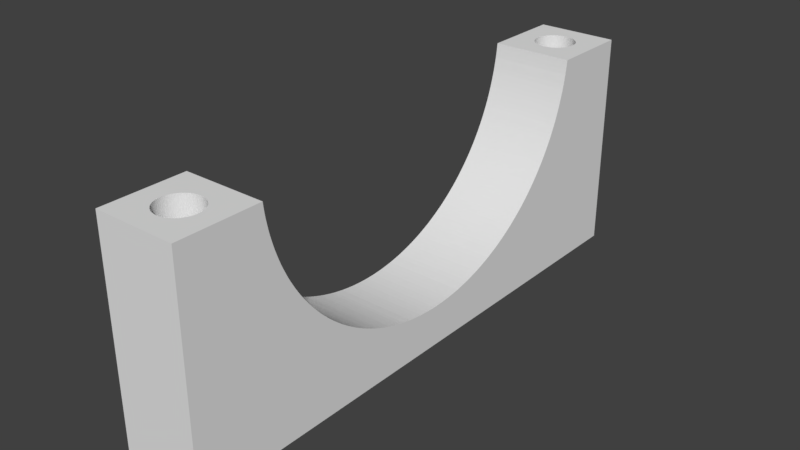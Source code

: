# Source: bracket_01_bracket_only.blend  (saved by Blender 2.78.0; exported with 4.5.12 LTS)
import bpy
from mathutils import Matrix  # noqa: F401  (used for matrix-valued properties, if any)

bpy.ops.wm.read_factory_settings(use_empty=True)
scene = bpy.context.scene
scene.name = 'Scene'

# ---- collections
col_collection_1 = bpy.data.collections.new('Collection 1'); scene.collection.children.link(col_collection_1)

# ---- world
world_world = bpy.data.worlds.new('World'); scene.world = world_world
world_world.color = (0.05088, 0.05088, 0.05088)
world_world.use_sun_shadow = False
world_world.sun_shadow_jitter_overblur = 0.0
world_world.cycles.sampling_method = 'MANUAL'

# ---- meshes
me_cube = bpy.data.meshes.new('Cube')
me_cube.from_pydata([(2.5, -34.75, -5.0), (2.5, -34.75, 5.0), (2.5, 34.75, -5.0), (2.5, 34.75, 5.0), (29.75, -34.75, -5.0), (29.75, -34.75, 5.0), (29.75, 34.75, -5.0), (29.75, 34.75, 5.0), (24.72, -1.214, 5.0), (24.72, -1.214, -5.0), (23.3, -8.338, 5.0), (23.3, -8.338, -5.0), (23.68, -7.185, 5.0), (23.68, -7.185, -5.0), (23.5, -7.764, 5.0), (23.5, -7.764, -5.0), (24.56, -3.03, 5.0), (24.56, -3.03, -5.0), (24.75, 2.252e-05, 5.0), (24.75, 2.252e-05, -5.0), (24.74, -0.6074, 5.0), (24.74, -0.6074, -5.0), (24.27, -4.828, 5.0), (24.27, -4.828, -5.0), (24.39, -4.231, 5.0), (24.39, -4.231, -5.0), (24.15, -5.423, 5.0), (24.15, -5.423, -5.0), (23.85, -6.601, 5.0), (23.85, -6.601, -5.0), (24.01, -6.014, 5.0), (24.01, -6.014, -5.0), (24.63, -2.426, 5.0), (24.63, -2.426, -5.0), (24.74, 0.6074, 5.0), (24.74, 0.6074, -5.0), (24.68, -1.821, 5.0), (24.68, -1.821, -5.0), (24.48, -3.632, 5.0), (24.48, -3.632, -5.0), (24.72, 1.214, 5.0), (24.72, 1.214, -5.0), (21.23, -12.72, 5.0), (21.23, -12.72, -5.0), (22.11, -11.13, 5.0), (22.11, -11.13, -5.0), (18.34, -16.62, 5.0), (18.34, -16.62, -5.0), (18.74, -16.17, 5.0), (18.74, -16.17, -5.0), (19.13, -15.7, 5.0), (19.13, -15.7, -5.0), (21.83, -11.67, 5.0), (21.83, -11.67, -5.0), (22.63, -10.03, 5.0), (22.63, -10.03, -5.0), (22.37, -10.58, 5.0), (22.37, -10.58, -5.0), (22.87, -9.471, 5.0), (22.87, -9.471, -5.0), (19.51, -15.23, 5.0), (19.51, -15.23, -5.0), (20.24, -14.25, 5.0), (20.24, -14.25, -5.0), (21.53, -12.2, 5.0), (21.53, -12.2, -5.0), (19.88, -14.74, 5.0), (19.88, -14.74, -5.0), (20.91, -13.24, 5.0), (20.91, -13.24, -5.0), (20.58, -13.75, 5.0), (20.58, -13.75, -5.0), (23.09, -8.907, 5.0), (23.09, -8.907, -5.0), (16.62, -18.34, 5.0), (16.62, -18.34, -5.0), (10.58, -22.37, 5.0), (10.58, -22.37, -5.0), (17.07, -17.93, 5.0), (17.07, -17.93, -5.0), (11.13, -22.11, 5.0), (11.13, -22.11, -5.0), (12.2, -21.53, 5.0), (12.2, -21.53, -5.0), (17.93, -17.07, 5.0), (17.93, -17.07, -5.0), (16.17, -18.74, 5.0), (16.17, -18.74, -5.0), (15.7, -19.13, 5.0), (15.7, -19.13, -5.0), (12.72, -21.23, 5.0), (12.72, -21.23, -5.0), (13.24, -20.91, 5.0), (13.24, -20.91, -5.0), (11.67, -21.83, 5.0), (11.67, -21.83, -5.0), (17.5, -17.5, 5.0), (17.5, -17.5, -5.0), (14.25, -20.24, 5.0), (14.25, -20.24, -5.0), (14.74, -19.88, 5.0), (14.74, -19.88, -5.0), (15.23, -19.51, 5.0), (15.23, -19.51, -5.0), (13.75, -20.58, 5.0), (13.75, -20.58, -5.0), (5.423, -24.15, 5.0), (5.423, -24.15, -5.0), (6.014, -24.01, 5.0), (6.014, -24.01, -5.0), (6.601, -23.85, 5.0), (6.601, -23.85, -5.0), (8.907, -23.09, 5.0), (8.907, -23.09, -5.0), (9.471, -22.87, 5.0), (9.471, -22.87, -5.0), (8.338, -23.3, 5.0), (8.338, -23.3, -5.0), (10.03, -22.63, 5.0), (10.03, -22.63, -5.0), (4.828, -24.27, 5.0), (4.828, -24.27, -5.0), (2.5, -24.62, -5.0), (2.5, -24.62, 5.0), (4.231, -24.39, 5.0), (4.231, -24.39, -5.0), (7.764, -23.5, 5.0), (7.764, -23.5, -5.0), (7.185, -23.68, 5.0), (7.185, -23.68, -5.0), (3.632, -24.48, 5.0), (3.632, -24.48, -5.0), (3.03, -24.56, 5.0), (3.03, -24.56, -5.0), (24.68, 1.821, 5.0), (24.68, 1.821, -5.0), (24.63, 2.426, 5.0), (24.63, 2.426, -5.0), (24.56, 3.03, 5.0), (24.56, 3.03, -5.0), (24.48, 3.632, 5.0), (24.48, 3.632, -5.0), (24.39, 4.231, 5.0), (24.39, 4.231, -5.0), (24.27, 4.828, 5.0), (24.27, 4.828, -5.0), (24.15, 5.423, 5.0), (24.15, 5.423, -5.0), (24.01, 6.014, 5.0), (24.01, 6.014, -5.0), (23.85, 6.601, 5.0), (23.85, 6.601, -5.0), (23.68, 7.185, 5.0), (23.68, 7.185, -5.0), (23.5, 7.764, 5.0), (23.5, 7.764, -5.0), (22.63, 10.03, 5.0), (22.63, 10.03, -5.0), (23.09, 8.907, 5.0), (23.09, 8.907, -5.0), (22.87, 9.471, 5.0), (22.87, 9.471, -5.0), (23.3, 8.338, 5.0), (23.3, 8.338, -5.0), (22.37, 10.58, 5.0), (22.37, 10.58, -5.0), (22.11, 11.13, 5.0), (22.11, 11.13, -5.0), (21.83, 11.67, 5.0), (21.83, 11.67, -5.0), (21.53, 12.2, 5.0), (21.53, 12.2, -5.0), (21.23, 12.72, 5.0), (21.23, 12.72, -5.0), (20.91, 13.24, 5.0), (20.91, 13.24, -5.0), (20.58, 13.75, 5.0), (20.58, 13.75, -5.0), (20.24, 14.25, 5.0), (20.24, 14.25, -5.0), (19.88, 14.74, 5.0), (19.88, 14.74, -5.0), (19.51, 15.23, 5.0), (19.51, 15.23, -5.0), (19.13, 15.7, 5.0), (19.13, 15.7, -5.0), (18.34, 16.62, 5.0), (18.34, 16.62, -5.0), (18.74, 16.17, 5.0), (18.74, 16.17, -5.0), (17.5, 17.5, 5.0), (17.5, 17.5, -5.0), (17.93, 17.07, 5.0), (17.93, 17.07, -5.0), (17.07, 17.93, 5.0), (17.07, 17.93, -5.0), (16.62, 18.34, 5.0), (16.62, 18.34, -5.0), (16.17, 18.74, 5.0), (16.17, 18.74, -5.0), (15.7, 19.13, 5.0), (15.7, 19.13, -5.0), (15.23, 19.51, 5.0), (15.23, 19.51, -5.0), (14.74, 19.88, 5.0), (14.74, 19.88, -5.0), (14.25, 20.24, 5.0), (14.25, 20.24, -5.0), (13.75, 20.58, 5.0), (13.75, 20.58, -5.0), (12.72, 21.23, 5.0), (12.72, 21.23, -5.0), (13.24, 20.91, 5.0), (13.24, 20.91, -5.0), (10.58, 22.37, 5.0), (10.58, 22.37, -5.0), (11.13, 22.11, 5.0), (11.13, 22.11, -5.0), (9.471, 22.87, 5.0), (9.471, 22.87, -5.0), (12.2, 21.53, 5.0), (12.2, 21.53, -5.0), (10.03, 22.63, 5.0), (10.03, 22.63, -5.0), (11.67, 21.83, 5.0), (11.67, 21.83, -5.0), (8.907, 23.09, 5.0), (8.907, 23.09, -5.0), (8.338, 23.3, 5.0), (8.338, 23.3, -5.0), (4.231, 24.39, 5.0), (4.231, 24.39, -5.0), (4.828, 24.27, 5.0), (4.828, 24.27, -5.0), (7.185, 23.68, 5.0), (7.185, 23.68, -5.0), (7.764, 23.5, 5.0), (7.764, 23.5, -5.0), (5.423, 24.15, 5.0), (5.423, 24.15, -5.0), (6.014, 24.01, 5.0), (6.014, 24.01, -5.0), (6.601, 23.85, 5.0), (6.601, 23.85, -5.0), (3.632, 24.48, 5.0), (3.632, 24.48, -5.0), (3.03, 24.56, 5.0), (3.03, 24.56, -5.0), (2.5, 24.62, -5.0), (2.5, 24.62, 5.0), (29.75, -27.25, -0.1226), (2.5, -27.25, -0.1226), (29.75, -27.25, 1.3e-06), (2.5, -27.25, 1.093e-07), (29.75, -27.25, -0.06133), (2.5, -27.25, -0.06133), (29.75, -31.34, -1.933), (2.5, -31.34, -1.933), (29.75, -30.0, -2.488), (2.5, -30.0, -2.488), (29.75, -29.93, -2.493), (2.5, -29.93, -2.493), (29.75, -31.29, -1.971), (2.5, -31.29, -1.971), (29.75, -29.87, -2.497), (2.5, -29.87, -2.497), (29.75, -30.12, -2.473), (2.5, -30.12, -2.473), (29.75, -30.06, -2.481), (2.5, -30.06, -2.481), (29.75, -30.65, -2.332), (2.5, -30.65, -2.332), (29.75, -30.71, -2.31), (2.5, -30.71, -2.31), (29.75, -30.18, -2.463), (2.5, -30.18, -2.463), (29.75, -30.93, -2.205), (2.5, -30.93, -2.205), (29.75, -31.19, -2.044), (2.5, -31.19, -2.044), (29.75, -31.47, -1.811), (2.5, -31.47, -1.811), (29.75, -31.52, -1.768), (2.5, -31.52, -1.768), (29.75, -31.24, -2.008), (2.5, -31.24, -2.008), (29.75, -30.98, -2.175), (2.5, -30.98, -2.175), (29.75, -30.42, -2.409), (2.5, -30.42, -2.409), (29.75, -30.36, -2.425), (2.5, -30.36, -2.425), (29.75, -30.59, -2.354), (2.5, -30.59, -2.354), (29.75, -30.53, -2.374), (2.5, -30.53, -2.374), (29.75, -30.48, -2.392), (2.5, -30.48, -2.392), (29.75, -31.43, -1.852), (2.5, -31.43, -1.852), (29.75, -30.76, -2.286), (2.5, -30.76, -2.286), (29.75, -31.38, -1.893), (2.5, -31.38, -1.893), (29.75, -30.3, -2.439), (2.5, -30.3, -2.439), (29.75, -30.24, -2.452), (2.5, -30.24, -2.452), (29.75, -31.14, -2.079), (2.5, -31.14, -2.079), (29.75, -31.09, -2.112), (2.5, -31.09, -2.112), (29.75, -31.04, -2.144), (2.5, -31.04, -2.144), (29.75, -30.87, -2.233), (2.5, -30.87, -2.233), (29.75, -30.82, -2.26), (2.5, -30.82, -2.26), (29.75, -32.06, -0.9567), (2.5, -32.06, -0.9567), (29.75, -32.1, -0.8422), (2.5, -32.1, -0.8422), (29.75, -32.08, -0.8997), (2.5, -32.08, -0.8997), (29.75, -31.86, -1.337), (2.5, -31.86, -1.338), (29.75, -31.56, -1.724), (2.5, -31.56, -1.724), (29.75, -32.25, 0.06135), (2.5, -32.25, 0.06135), (29.75, -32.23, -0.306), (2.5, -32.23, -0.306), (29.75, -32.25, -2.494e-06), (2.5, -32.25, -3.686e-06), (29.75, -32.24, -0.245), (2.5, -32.24, -0.245), (29.75, -31.64, -1.633), (2.5, -31.64, -1.633), (29.75, -31.68, -1.586), (2.5, -31.68, -1.586), (29.75, -31.89, -1.285), (2.5, -31.89, -1.285), (29.75, -31.72, -1.538), (2.5, -31.72, -1.538), (29.75, -31.6, -1.679), (2.5, -31.6, -1.679), (29.75, -32.12, -0.7842), (2.5, -32.12, -0.7842), (29.75, -32.18, -0.6075), (2.5, -32.18, -0.6075), (29.75, -32.14, -0.7257), (2.5, -32.14, -0.7257), (29.75, -32.16, -0.6668), (2.5, -32.16, -0.6668), (29.75, -32.01, -1.069), (2.5, -32.01, -1.069), (29.75, -31.93, -1.232), (2.5, -31.93, -1.232), (29.75, -32.04, -1.013), (2.5, -32.04, -1.013), (29.75, -31.98, -1.124), (2.5, -31.98, -1.124), (29.75, -32.25, -0.1227), (2.5, -32.25, -0.1227), (29.75, -32.24, -0.1839), (2.5, -32.24, -0.1839), (29.75, -32.25, -0.06136), (2.5, -32.25, -0.06136), (29.75, -31.79, -1.44), (2.5, -31.79, -1.44), (29.75, -31.83, -1.389), (2.5, -31.83, -1.389), (29.75, -31.76, -1.489), (2.5, -31.76, -1.489), (29.75, -32.21, -0.4274), (2.5, -32.21, -0.4274), (29.75, -32.19, -0.5478), (2.5, -32.19, -0.5478), (29.75, -32.22, -0.3668), (2.5, -32.22, -0.3668), (29.75, -32.2, -0.4877), (2.5, -32.2, -0.4877), (29.75, -32.16, 0.6668), (2.5, -32.16, 0.6668), (29.75, -29.69, 2.499), (2.5, -29.69, 2.499), (29.75, -32.18, 0.6074), (2.5, -32.18, 0.6074), (29.75, -32.25, 0.1227), (2.5, -32.25, 0.1227), (29.75, -28.07, 1.852), (2.5, -28.07, 1.852), (29.75, -28.03, 1.811), (2.5, -28.03, 1.811), (29.75, -28.52, 2.175), (2.5, -28.52, 2.175), (29.75, -28.46, 2.144), (2.5, -28.46, 2.144), (29.75, -28.21, 1.971), (2.5, -28.21, 1.971), (29.75, -28.26, 2.008), (2.5, -28.26, 2.008), (29.75, -28.41, 2.112), (2.5, -28.41, 2.112), (29.75, -32.24, 0.245), (2.5, -32.24, 0.245), (29.75, -32.23, 0.306), (2.5, -32.23, 0.306), (29.75, -32.1, 0.8422), (2.5, -32.1, 0.8422), (29.75, -32.08, 0.8997), (2.5, -32.08, 0.8997), (29.75, -32.22, 0.3668), (2.5, -32.22, 0.3668), (29.75, -32.24, 0.1839), (2.5, -32.24, 0.1839), (29.75, -29.63, 2.497), (2.5, -29.63, 2.497), (29.75, -29.44, 2.481), (2.5, -29.44, 2.481), (29.75, -29.5, 2.488), (2.5, -29.5, 2.488), (29.75, -29.57, 2.493), (2.5, -29.57, 2.493), (29.75, -32.12, 0.7842), (2.5, -32.12, 0.7842), (29.75, -32.06, 0.9567), (2.5, -32.06, 0.9567), (29.75, -32.14, 0.7257), (2.5, -32.14, 0.7257), (29.75, -28.36, 2.079), (2.5, -28.36, 2.079), (29.75, -28.31, 2.044), (2.5, -28.31, 2.044), (29.75, -27.98, 1.768), (2.5, -27.98, 1.768), (29.75, -32.2, 0.4877), (2.5, -32.2, 0.4877), (29.75, -32.19, 0.5478), (2.5, -32.19, 0.5478), (29.75, -32.21, 0.4274), (2.5, -32.21, 0.4274), (29.75, -29.26, 2.452), (2.5, -29.26, 2.452), (29.75, -29.32, 2.463), (2.5, -29.32, 2.463), (29.75, -29.38, 2.473), (2.5, -29.38, 2.473), (29.75, -29.2, 2.439), (2.5, -29.2, 2.439), (29.75, -27.57, -1.232), (2.5, -27.57, -1.232), (29.75, -27.61, -1.285), (2.5, -27.61, -1.285), (29.75, -27.34, -0.6668), (2.5, -27.34, -0.6668), (29.75, -27.36, -0.7257), (2.5, -27.36, -0.7257), (29.75, -27.55, -1.178), (2.5, -27.55, -1.178), (29.75, -27.38, -0.7842), (2.5, -27.38, -0.7842), (29.75, -27.26, -0.245), (2.5, -27.26, -0.245), (29.75, -27.34, 0.6668), (2.5, -27.34, 0.6668), (29.75, -27.32, 0.6075), (2.5, -27.32, 0.6075), (29.75, -27.27, 0.306), (2.5, -27.27, 0.306), (29.75, -27.28, 0.3668), (2.5, -27.28, 0.3668), (29.75, -27.31, 0.5478), (2.5, -27.31, 0.5478), (29.75, -27.42, -0.8997), (2.5, -27.42, -0.8997), (29.75, -27.71, -1.44), (2.5, -27.71, -1.44), (29.75, -27.4, -0.8422), (2.5, -27.4, -0.8422), (29.75, -27.44, -0.9567), (2.5, -27.44, -0.9567), (29.75, -27.32, -0.6074), (2.5, -27.32, -0.6074), (29.75, -27.29, -0.4274), (2.5, -27.29, -0.4274), (29.75, -27.3, -0.4877), (2.5, -27.3, -0.4877), (29.75, -27.31, -0.5477), (2.5, -27.31, -0.5477), (29.75, -27.64, -1.337), (2.5, -27.64, -1.337), (29.75, -27.67, -1.389), (2.5, -27.67, -1.389), (29.75, -27.74, -1.489), (2.5, -27.74, -1.489), (29.75, -27.78, -1.538), (2.5, -27.78, -1.538), (29.75, -27.3, 0.4877), (2.5, -27.3, 0.4877), (29.75, -27.29, 0.4274), (2.5, -27.29, 0.4274), (29.75, -27.26, -0.1839), (2.5, -27.26, -0.1839), (29.75, -27.52, -1.124), (2.5, -27.52, -1.124), (29.75, -27.49, -1.069), (2.5, -27.49, -1.069), (29.75, -27.46, -1.013), (2.5, -27.46, -1.013), (29.75, -27.36, 0.7257), (2.5, -27.36, 0.7257), (29.75, -27.38, 0.7842), (2.5, -27.38, 0.7842), (29.75, -27.42, 0.8997), (2.5, -27.42, 0.8997), (29.75, -27.4, 0.8422), (2.5, -27.4, 0.8422), (29.75, -30.76, 2.286), (2.5, -30.76, 2.286), (29.75, -30.82, 2.26), (2.5, -30.82, 2.26), (29.75, -30.65, 2.332), (2.5, -30.65, 2.332), (29.75, -31.47, 1.811), (2.5, -31.47, 1.811), (29.75, -31.43, 1.852), (2.5, -31.43, 1.852), (29.75, -30.71, 2.31), (2.5, -30.71, 2.31), (29.75, -29.81, 2.499), (2.5, -29.81, 2.499), (29.75, -29.75, 2.5), (2.5, -29.75, 2.5), (29.75, -30.18, 2.463), (2.5, -30.18, 2.463), (29.75, -30.12, 2.473), (2.5, -30.12, 2.473), (29.75, -29.87, 2.497), (2.5, -29.87, 2.497), (29.75, -30.06, 2.481), (2.5, -30.06, 2.481), (29.75, -31.34, 1.933), (2.5, -31.34, 1.933), (29.75, -31.29, 1.971), (2.5, -31.29, 1.971), (29.75, -31.04, 2.144), (2.5, -31.04, 2.144), (29.75, -30.98, 2.175), (2.5, -30.98, 2.175), (29.75, -31.24, 2.008), (2.5, -31.24, 2.008), (29.75, -31.38, 1.893), (2.5, -31.38, 1.893), (29.75, -30.59, 2.354), (2.5, -30.59, 2.354), (29.75, -30.42, 2.409), (2.5, -30.42, 2.409), (29.75, -30.48, 2.392), (2.5, -30.48, 2.392), (29.75, -30.53, 2.374), (2.5, -30.53, 2.374), (29.75, -30.87, 2.233), (2.5, -30.87, 2.233), (29.75, -31.09, 2.112), (2.5, -31.09, 2.112), (29.75, -30.93, 2.205), (2.5, -30.93, 2.205), (29.75, -30.0, 2.488), (2.5, -30.0, 2.488), (29.75, -29.93, 2.493), (2.5, -29.93, 2.493), (29.75, -31.14, 2.079), (2.5, -31.14, 2.079), (29.75, -31.19, 2.044), (2.5, -31.19, 2.044), (29.75, -30.24, 2.452), (2.5, -30.24, 2.452), (29.75, -30.3, 2.439), (2.5, -30.3, 2.439), (29.75, -30.36, 2.425), (2.5, -30.36, 2.425), (29.75, -29.57, -2.493), (2.5, -29.57, -2.493), (29.75, -29.63, -2.497), (2.5, -29.63, -2.497), (29.75, -28.97, -2.374), (2.5, -28.97, -2.374), (29.75, -29.02, -2.392), (2.5, -29.02, -2.392), (29.75, -29.5, -2.488), (2.5, -29.5, -2.488), (29.75, -29.08, -2.409), (2.5, -29.08, -2.409), (29.75, -27.28, -0.3668), (2.5, -27.28, -0.3668), (29.75, -27.94, -1.724), (2.5, -27.94, -1.724), (29.75, -27.9, -1.679), (2.5, -27.9, -1.679), (29.75, -27.26, 0.1839), (2.5, -27.26, 0.1839), (29.75, -27.26, 0.245), (2.5, -27.26, 0.245), (29.75, -27.86, -1.633), (2.5, -27.86, -1.633), (29.75, -29.2, -2.439), (2.5, -29.2, -2.439), (29.75, -29.81, -2.499), (2.5, -29.81, -2.499), (29.75, -29.14, -2.425), (2.5, -29.14, -2.425), (29.75, -29.26, -2.452), (2.5, -29.26, -2.452), (29.75, -28.91, -2.354), (2.5, -28.91, -2.354), (29.75, -28.74, -2.286), (2.5, -28.74, -2.286), (29.75, -28.79, -2.31), (2.5, -28.79, -2.31), (29.75, -28.85, -2.332), (2.5, -28.85, -2.332), (29.75, -29.69, -2.499), (2.5, -29.69, -2.499), (29.75, -29.75, -2.5), (2.5, -29.75, -2.5), (29.75, -31.95, -1.178), (2.5, -31.95, -1.178), (29.75, -27.82, -1.586), (2.5, -27.82, -1.586), (29.75, -27.27, -0.306), (2.5, -27.27, -0.306), (29.75, -29.44, -2.481), (2.5, -29.44, -2.481), (29.75, -29.38, -2.473), (2.5, -29.38, -2.473), (29.75, -29.32, -2.463), (2.5, -29.32, -2.463), (29.75, -28.57, -2.205), (2.5, -28.57, -2.205), (29.75, -28.63, -2.233), (2.5, -28.63, -2.233), (29.75, -28.68, -2.26), (2.5, -28.68, -2.26), (29.75, -28.52, -2.175), (2.5, -28.52, -2.175), (29.75, -29.08, 2.409), (2.5, -29.08, 2.409), (29.75, -29.02, 2.392), (2.5, -29.02, 2.392), (29.75, -27.94, 1.724), (2.5, -27.94, 1.724), (29.75, -29.14, 2.425), (2.5, -29.14, 2.425), (29.75, -28.12, 1.893), (2.5, -28.12, 1.893), (29.75, -31.56, 1.724), (2.5, -31.56, 1.724), (29.75, -31.79, 1.44), (2.5, -31.79, 1.44), (29.75, -31.6, 1.679), (2.5, -31.6, 1.679), (29.75, -31.76, 1.489), (2.5, -31.76, 1.489), (29.75, -28.85, 2.332), (2.5, -28.85, 2.332), (29.75, -28.97, 2.374), (2.5, -28.97, 2.374), (29.75, -28.16, 1.933), (2.5, -28.16, 1.933), (29.75, -28.57, 2.205), (2.5, -28.57, 2.205), (29.75, -32.04, 1.013), (2.5, -32.04, 1.013), (29.75, -31.95, 1.178), (2.5, -31.95, 1.178), (29.75, -32.01, 1.069), (2.5, -32.01, 1.069), (29.75, -31.98, 1.124), (2.5, -31.98, 1.124), (29.75, -28.74, 2.286), (2.5, -28.74, 2.286), (29.75, -28.79, 2.31), (2.5, -28.79, 2.31), (29.75, -28.91, 2.354), (2.5, -28.91, 2.354), (29.75, -31.68, 1.586), (2.5, -31.68, 1.586), (29.75, -31.52, 1.768), (2.5, -31.52, 1.768), (29.75, -31.72, 1.538), (2.5, -31.72, 1.538), (29.75, -31.64, 1.633), (2.5, -31.64, 1.633), (29.75, -28.68, 2.26), (2.5, -28.68, 2.26), (29.75, -28.63, 2.233), (2.5, -28.63, 2.233), (29.75, -31.86, 1.337), (2.5, -31.86, 1.337), (29.75, -31.93, 1.232), (2.5, -31.93, 1.232), (29.75, -31.83, 1.389), (2.5, -31.83, 1.389), (29.75, -31.89, 1.285), (2.5, -31.89, 1.285), (29.75, -28.41, -2.112), (2.5, -28.41, -2.112), (29.75, -28.36, -2.079), (2.5, -28.36, -2.079), (29.75, -28.46, -2.144), (2.5, -28.46, -2.144), (29.75, -27.25, 0.06135), (2.5, -27.25, 0.06135), (29.75, -27.86, 1.633), (2.5, -27.86, 1.633), (29.75, -27.9, 1.679), (2.5, -27.9, 1.679), (29.75, -27.64, 1.337), (2.5, -27.64, 1.337), (29.75, -27.67, 1.389), (2.5, -27.67, 1.389), (29.75, -27.82, 1.586), (2.5, -27.82, 1.586), (29.75, -27.71, 1.44), (2.5, -27.71, 1.44), (29.75, -28.21, -1.971), (2.5, -28.21, -1.971), (29.75, -28.31, -2.044), (2.5, -28.31, -2.044), (29.75, -27.25, 0.1227), (2.5, -27.25, 0.1227), (29.75, -27.98, -1.768), (2.5, -27.98, -1.768), (29.75, -27.44, 0.9567), (2.5, -27.44, 0.9567), (29.75, -27.52, 1.124), (2.5, -27.52, 1.124), (29.75, -27.49, 1.069), (2.5, -27.49, 1.069), (29.75, -27.46, 1.013), (2.5, -27.46, 1.013), (29.75, -28.12, -1.893), (2.5, -28.12, -1.893), (29.75, -28.16, -1.933), (2.5, -28.16, -1.933), (29.75, -28.26, -2.008), (2.5, -28.26, -2.008), (29.75, -27.74, 1.489), (2.5, -27.74, 1.489), (29.75, -27.78, 1.538), (2.5, -27.78, 1.538), (29.75, -28.07, -1.852), (2.5, -28.07, -1.852), (29.75, -28.03, -1.811), (2.5, -28.03, -1.811), (29.75, -27.61, 1.285), (2.5, -27.61, 1.285), (29.75, -27.57, 1.232), (2.5, -27.57, 1.232), (29.75, -27.55, 1.178), (2.5, -27.55, 1.178), (2.5, 32.25, -0.1226), (29.75, 32.25, -0.1226), (2.5, 32.25, 1.093e-07), (29.75, 32.25, 1.3e-06), (2.5, 32.25, -0.06133), (29.75, 32.25, -0.06133), (2.5, 28.16, -1.933), (29.75, 28.16, -1.933), (2.5, 29.5, -2.488), (29.75, 29.5, -2.488), (2.5, 29.57, -2.493), (29.75, 29.57, -2.493), (2.5, 28.21, -1.971), (29.75, 28.21, -1.971), (2.5, 29.63, -2.497), (29.75, 29.63, -2.497), (2.5, 29.38, -2.473), (29.75, 29.38, -2.473), (2.5, 29.44, -2.481), (29.75, 29.44, -2.481), (2.5, 28.85, -2.332), (29.75, 28.85, -2.332), (2.5, 28.79, -2.31), (29.75, 28.79, -2.31), (2.5, 29.32, -2.463), (29.75, 29.32, -2.463), (2.5, 28.57, -2.205), (29.75, 28.57, -2.205), (2.5, 28.31, -2.044), (29.75, 28.31, -2.044), (2.5, 28.03, -1.811), (29.75, 28.03, -1.811), (2.5, 27.98, -1.768), (29.75, 27.98, -1.768), (2.5, 28.26, -2.008), (29.75, 28.26, -2.008), (2.5, 28.52, -2.175), (29.75, 28.52, -2.175), (2.5, 29.08, -2.409), (29.75, 29.08, -2.409), (2.5, 29.14, -2.425), (29.75, 29.14, -2.425), (2.5, 28.91, -2.354), (29.75, 28.91, -2.354), (2.5, 28.97, -2.374), (29.75, 28.97, -2.374), (2.5, 29.02, -2.392), (29.75, 29.02, -2.392), (2.5, 28.07, -1.852), (29.75, 28.07, -1.852), (2.5, 28.74, -2.286), (29.75, 28.74, -2.286), (2.5, 28.12, -1.893), (29.75, 28.12, -1.893), (2.5, 29.2, -2.439), (29.75, 29.2, -2.439), (2.5, 29.26, -2.452), (29.75, 29.26, -2.452), (2.5, 28.36, -2.079), (29.75, 28.36, -2.079), (2.5, 28.41, -2.112), (29.75, 28.41, -2.112), (2.5, 28.46, -2.144), (29.75, 28.46, -2.144), (2.5, 28.63, -2.233), (29.75, 28.63, -2.233), (2.5, 28.68, -2.26), (29.75, 28.68, -2.26), (2.5, 27.44, -0.9567), (29.75, 27.44, -0.9567), (2.5, 27.4, -0.8422), (29.75, 27.4, -0.8422), (2.5, 27.42, -0.8997), (29.75, 27.42, -0.8997), (2.5, 27.64, -1.338), (29.75, 27.64, -1.337), (2.5, 27.94, -1.724), (29.75, 27.94, -1.724), (2.5, 27.25, 0.06135), (29.75, 27.25, 0.06135), (2.5, 27.27, -0.306), (29.75, 27.27, -0.306), (2.5, 27.25, -3.686e-06), (29.75, 27.25, -2.494e-06), (2.5, 27.26, -0.245), (29.75, 27.26, -0.245), (2.5, 27.86, -1.633), (29.75, 27.86, -1.633), (2.5, 27.82, -1.586), (29.75, 27.82, -1.586), (2.5, 27.61, -1.285), (29.75, 27.61, -1.285), (2.5, 27.78, -1.538), (29.75, 27.78, -1.538), (2.5, 27.9, -1.679), (29.75, 27.9, -1.679), (2.5, 27.38, -0.7842), (29.75, 27.38, -0.7842), (2.5, 27.32, -0.6075), (29.75, 27.32, -0.6075), (2.5, 27.36, -0.7257), (29.75, 27.36, -0.7257), (2.5, 27.34, -0.6668), (29.75, 27.34, -0.6668), (2.5, 27.49, -1.069), (29.75, 27.49, -1.069), (2.5, 27.57, -1.232), (29.75, 27.57, -1.232), (2.5, 27.46, -1.013), (29.75, 27.46, -1.013), (2.5, 27.52, -1.124), (29.75, 27.52, -1.124), (2.5, 27.25, -0.1227), (29.75, 27.25, -0.1227), (2.5, 27.26, -0.1839), (29.75, 27.26, -0.1839), (2.5, 27.25, -0.06136), (29.75, 27.25, -0.06136), (2.5, 27.71, -1.44), (29.75, 27.71, -1.44), (2.5, 27.67, -1.389), (29.75, 27.67, -1.389), (2.5, 27.74, -1.489), (29.75, 27.74, -1.489), (2.5, 27.29, -0.4274), (29.75, 27.29, -0.4274), (2.5, 27.31, -0.5478), (29.75, 27.31, -0.5478), (2.5, 27.28, -0.3668), (29.75, 27.28, -0.3668), (2.5, 27.3, -0.4877), (29.75, 27.3, -0.4877), (2.5, 27.34, 0.6668), (29.75, 27.34, 0.6668), (2.5, 29.81, 2.499), (29.75, 29.81, 2.499), (2.5, 27.32, 0.6074), (29.75, 27.32, 0.6074), (2.5, 27.25, 0.1227), (29.75, 27.25, 0.1227), (2.5, 31.43, 1.852), (29.75, 31.43, 1.852), (2.5, 31.47, 1.811), (29.75, 31.47, 1.811), (2.5, 30.98, 2.175), (29.75, 30.98, 2.175), (2.5, 31.04, 2.144), (29.75, 31.04, 2.144), (2.5, 31.29, 1.971), (29.75, 31.29, 1.971), (2.5, 31.24, 2.008), (29.75, 31.24, 2.008), (2.5, 31.09, 2.112), (29.75, 31.09, 2.112), (2.5, 27.26, 0.245), (29.75, 27.26, 0.245), (2.5, 27.27, 0.306), (29.75, 27.27, 0.306), (2.5, 27.4, 0.8422), (29.75, 27.4, 0.8422), (2.5, 27.42, 0.8997), (29.75, 27.42, 0.8997), (2.5, 27.28, 0.3668), (29.75, 27.28, 0.3668), (2.5, 27.26, 0.1839), (29.75, 27.26, 0.1839), (2.5, 29.87, 2.497), (29.75, 29.87, 2.497), (2.5, 30.06, 2.481), (29.75, 30.06, 2.481), (2.5, 30.0, 2.488), (29.75, 30.0, 2.488), (2.5, 29.93, 2.493), (29.75, 29.93, 2.493), (2.5, 27.38, 0.7842), (29.75, 27.38, 0.7842), (2.5, 27.44, 0.9567), (29.75, 27.44, 0.9567), (2.5, 27.36, 0.7257), (29.75, 27.36, 0.7257), (2.5, 31.14, 2.079), (29.75, 31.14, 2.079), (2.5, 31.19, 2.044), (29.75, 31.19, 2.044), (2.5, 31.52, 1.768), (29.75, 31.52, 1.768), (2.5, 27.3, 0.4877), (29.75, 27.3, 0.4877), (2.5, 27.31, 0.5478), (29.75, 27.31, 0.5478), (2.5, 27.29, 0.4274), (29.75, 27.29, 0.4274), (2.5, 30.24, 2.452), (29.75, 30.24, 2.452), (2.5, 30.18, 2.463), (29.75, 30.18, 2.463), (2.5, 30.12, 2.473), (29.75, 30.12, 2.473), (2.5, 30.3, 2.439), (29.75, 30.3, 2.439), (2.5, 31.93, -1.232), (29.75, 31.93, -1.232), (2.5, 31.89, -1.285), (29.75, 31.89, -1.285), (2.5, 32.16, -0.6668), (29.75, 32.16, -0.6668), (2.5, 32.14, -0.7257), (29.75, 32.14, -0.7257), (2.5, 31.95, -1.178), (29.75, 31.95, -1.178), (2.5, 32.12, -0.7842), (29.75, 32.12, -0.7842), (2.5, 32.24, -0.245), (29.75, 32.24, -0.245), (2.5, 32.16, 0.6668), (29.75, 32.16, 0.6668), (2.5, 32.18, 0.6075), (29.75, 32.18, 0.6075), (2.5, 32.23, 0.306), (29.75, 32.23, 0.306), (2.5, 32.22, 0.3668), (29.75, 32.22, 0.3668), (2.5, 32.19, 0.5478), (29.75, 32.19, 0.5478), (2.5, 32.08, -0.8997), (29.75, 32.08, -0.8997), (2.5, 31.79, -1.44), (29.75, 31.79, -1.44), (2.5, 32.1, -0.8422), (29.75, 32.1, -0.8422), (2.5, 32.06, -0.9567), (29.75, 32.06, -0.9567), (2.5, 32.18, -0.6074), (29.75, 32.18, -0.6074), (2.5, 32.21, -0.4274), (29.75, 32.21, -0.4274), (2.5, 32.2, -0.4877), (29.75, 32.2, -0.4877), (2.5, 32.19, -0.5477), (29.75, 32.19, -0.5477), (2.5, 31.86, -1.337), (29.75, 31.86, -1.337), (2.5, 31.83, -1.389), (29.75, 31.83, -1.389), (2.5, 31.76, -1.489), (29.75, 31.76, -1.489), (2.5, 31.72, -1.538), (29.75, 31.72, -1.538), (2.5, 32.2, 0.4877), (29.75, 32.2, 0.4877), (2.5, 32.21, 0.4274), (29.75, 32.21, 0.4274), (2.5, 32.24, -0.1839), (29.75, 32.24, -0.1839), (2.5, 31.98, -1.124), (29.75, 31.98, -1.124), (2.5, 32.01, -1.069), (29.75, 32.01, -1.069), (2.5, 32.04, -1.013), (29.75, 32.04, -1.013), (2.5, 32.14, 0.7257), (29.75, 32.14, 0.7257), (2.5, 32.12, 0.7842), (29.75, 32.12, 0.7842), (2.5, 32.08, 0.8997), (29.75, 32.08, 0.8997), (2.5, 32.1, 0.8422), (29.75, 32.1, 0.8422), (2.5, 28.74, 2.286), (29.75, 28.74, 2.286), (2.5, 28.68, 2.26), (29.75, 28.68, 2.26), (2.5, 28.85, 2.332), (29.75, 28.85, 2.332), (2.5, 28.03, 1.811), (29.75, 28.03, 1.811), (2.5, 28.07, 1.852), (29.75, 28.07, 1.852), (2.5, 28.79, 2.31), (29.75, 28.79, 2.31), (2.5, 29.69, 2.499), (29.75, 29.69, 2.499), (2.5, 29.75, 2.5), (29.75, 29.75, 2.5), (2.5, 29.32, 2.463), (29.75, 29.32, 2.463), (2.5, 29.38, 2.473), (29.75, 29.38, 2.473), (2.5, 29.63, 2.497), (29.75, 29.63, 2.497), (2.5, 29.44, 2.481), (29.75, 29.44, 2.481), (2.5, 28.16, 1.933), (29.75, 28.16, 1.933), (2.5, 28.21, 1.971), (29.75, 28.21, 1.971), (2.5, 28.46, 2.144), (29.75, 28.46, 2.144), (2.5, 28.52, 2.175), (29.75, 28.52, 2.175), (2.5, 28.26, 2.008), (29.75, 28.26, 2.008), (2.5, 28.12, 1.893), (29.75, 28.12, 1.893), (2.5, 28.91, 2.354), (29.75, 28.91, 2.354), (2.5, 29.08, 2.409), (29.75, 29.08, 2.409), (2.5, 29.02, 2.392), (29.75, 29.02, 2.392), (2.5, 28.97, 2.374), (29.75, 28.97, 2.374), (2.5, 28.63, 2.233), (29.75, 28.63, 2.233), (2.5, 28.41, 2.112), (29.75, 28.41, 2.112), (2.5, 28.57, 2.205), (29.75, 28.57, 2.205), (2.5, 29.5, 2.488), (29.75, 29.5, 2.488), (2.5, 29.57, 2.493), (29.75, 29.57, 2.493), (2.5, 28.36, 2.079), (29.75, 28.36, 2.079), (2.5, 28.31, 2.044), (29.75, 28.31, 2.044), (2.5, 29.26, 2.452), (29.75, 29.26, 2.452), (2.5, 29.2, 2.439), (29.75, 29.2, 2.439), (2.5, 29.14, 2.425), (29.75, 29.14, 2.425), (2.5, 29.93, -2.493), (29.75, 29.93, -2.493), (2.5, 29.87, -2.497), (29.75, 29.87, -2.497), (2.5, 30.53, -2.374), (29.75, 30.53, -2.374), (2.5, 30.48, -2.392), (29.75, 30.48, -2.392), (2.5, 30.0, -2.488), (29.75, 30.0, -2.488), (2.5, 30.42, -2.409), (29.75, 30.42, -2.409), (2.5, 32.22, -0.3668), (29.75, 32.22, -0.3668), (2.5, 31.56, -1.724), (29.75, 31.56, -1.724), (2.5, 31.6, -1.679), (29.75, 31.6, -1.679), (2.5, 32.24, 0.1839), (29.75, 32.24, 0.1839), (2.5, 32.24, 0.245), (29.75, 32.24, 0.245), (2.5, 31.64, -1.633), (29.75, 31.64, -1.633), (2.5, 30.3, -2.439), (29.75, 30.3, -2.439), (2.5, 29.69, -2.499), (29.75, 29.69, -2.499), (2.5, 30.36, -2.425), (29.75, 30.36, -2.425), (2.5, 30.24, -2.452), (29.75, 30.24, -2.452), (2.5, 30.59, -2.354), (29.75, 30.59, -2.354), (2.5, 30.76, -2.286), (29.75, 30.76, -2.286), (2.5, 30.71, -2.31), (29.75, 30.71, -2.31), (2.5, 30.65, -2.332), (29.75, 30.65, -2.332), (2.5, 29.81, -2.499), (29.75, 29.81, -2.499), (2.5, 29.75, -2.5), (29.75, 29.75, -2.5), (2.5, 27.55, -1.178), (29.75, 27.55, -1.178), (2.5, 31.68, -1.586), (29.75, 31.68, -1.586), (2.5, 32.23, -0.306), (29.75, 32.23, -0.306), (2.5, 30.06, -2.481), (29.75, 30.06, -2.481), (2.5, 30.12, -2.473), (29.75, 30.12, -2.473), (2.5, 30.18, -2.463), (29.75, 30.18, -2.463), (2.5, 30.93, -2.205), (29.75, 30.93, -2.205), (2.5, 30.87, -2.233), (29.75, 30.87, -2.233), (2.5, 30.82, -2.26), (29.75, 30.82, -2.26), (2.5, 30.98, -2.175), (29.75, 30.98, -2.175), (2.5, 30.42, 2.409), (29.75, 30.42, 2.409), (2.5, 30.48, 2.392), (29.75, 30.48, 2.392), (2.5, 31.56, 1.724), (29.75, 31.56, 1.724), (2.5, 30.36, 2.425), (29.75, 30.36, 2.425), (2.5, 31.38, 1.893), (29.75, 31.38, 1.893), (2.5, 27.94, 1.724), (29.75, 27.94, 1.724), (2.5, 27.71, 1.44), (29.75, 27.71, 1.44), (2.5, 27.9, 1.679), (29.75, 27.9, 1.679), (2.5, 27.74, 1.489), (29.75, 27.74, 1.489), (2.5, 30.65, 2.332), (29.75, 30.65, 2.332), (2.5, 30.53, 2.374), (29.75, 30.53, 2.374), (2.5, 31.34, 1.933), (29.75, 31.34, 1.933), (2.5, 30.93, 2.205), (29.75, 30.93, 2.205), (2.5, 27.46, 1.013), (29.75, 27.46, 1.013), (2.5, 27.55, 1.178), (29.75, 27.55, 1.178), (2.5, 27.49, 1.069), (29.75, 27.49, 1.069), (2.5, 27.52, 1.124), (29.75, 27.52, 1.124), (2.5, 30.76, 2.286), (29.75, 30.76, 2.286), (2.5, 30.71, 2.31), (29.75, 30.71, 2.31), (2.5, 30.59, 2.354), (29.75, 30.59, 2.354), (2.5, 27.82, 1.586), (29.75, 27.82, 1.586), (2.5, 27.98, 1.768), (29.75, 27.98, 1.768), (2.5, 27.78, 1.538), (29.75, 27.78, 1.538), (2.5, 27.86, 1.633), (29.75, 27.86, 1.633), (2.5, 30.82, 2.26), (29.75, 30.82, 2.26), (2.5, 30.87, 2.233), (29.75, 30.87, 2.233), (2.5, 27.64, 1.337), (29.75, 27.64, 1.337), (2.5, 27.57, 1.232), (29.75, 27.57, 1.232), (2.5, 27.67, 1.389), (29.75, 27.67, 1.389), (2.5, 27.61, 1.285), (29.75, 27.61, 1.285), (2.5, 31.09, -2.112), (29.75, 31.09, -2.112), (2.5, 31.14, -2.079), (29.75, 31.14, -2.079), (2.5, 31.04, -2.144), (29.75, 31.04, -2.144), (2.5, 32.25, 0.06135), (29.75, 32.25, 0.06135), (2.5, 31.64, 1.633), (29.75, 31.64, 1.633), (2.5, 31.6, 1.679), (29.75, 31.6, 1.679), (2.5, 31.86, 1.337), (29.75, 31.86, 1.337), (2.5, 31.83, 1.389), (29.75, 31.83, 1.389), (2.5, 31.68, 1.586), (29.75, 31.68, 1.586), (2.5, 31.79, 1.44), (29.75, 31.79, 1.44), (2.5, 31.29, -1.971), (29.75, 31.29, -1.971), (2.5, 31.19, -2.044), (29.75, 31.19, -2.044), (2.5, 32.25, 0.1227), (29.75, 32.25, 0.1227), (2.5, 31.52, -1.768), (29.75, 31.52, -1.768), (2.5, 32.06, 0.9567), (29.75, 32.06, 0.9567), (2.5, 31.98, 1.124), (29.75, 31.98, 1.124), (2.5, 32.01, 1.069), (29.75, 32.01, 1.069), (2.5, 32.04, 1.013), (29.75, 32.04, 1.013), (2.5, 31.38, -1.893), (29.75, 31.38, -1.893), (2.5, 31.34, -1.933), (29.75, 31.34, -1.933), (2.5, 31.24, -2.008), (29.75, 31.24, -2.008), (2.5, 31.76, 1.489), (29.75, 31.76, 1.489), (2.5, 31.72, 1.538), (29.75, 31.72, 1.538), (2.5, 31.43, -1.852), (29.75, 31.43, -1.852), (2.5, 31.47, -1.811), (29.75, 31.47, -1.811), (2.5, 31.89, 1.285), (29.75, 31.89, 1.285), (2.5, 31.93, 1.232), (29.75, 31.93, 1.232), (2.5, 31.95, 1.178), (29.75, 31.95, 1.178)], [], [(0, 1, 123, 122, 253, 713, 731, 601, 603, 469, 471, 501, 499, 473, 467, 465, 511, 513, 517, 515, 735, 741, 739, 737, 761, 759, 757, 719, 721, 725, 749, 751, 723, 715, 717, 651, 435, 393, 391, 655, 669, 399, 401, 433, 431, 403, 397, 395, 671, 697, 695, 681, 683, 665, 685, 667, 649, 647, 653, 449, 443, 445, 447, 419, 421, 423, 417, 385, 533, 531, 539, 571, 569, 541, 537, 535, 577, 579, 581, 557, 559, 561, 555, 523, 529, 519, 521, 563, 567, 549, 547, 565, 573, 575, 551, 545, 543, 553, 527, 525, 689, 657, 661, 693, 687, 691, 663, 659, 703, 699, 705, 701, 675, 679, 677, 673, 427, 411, 409, 425, 429, 383, 387, 439, 437, 441, 413, 407, 405, 415, 389, 329, 333), (2, 3, 7, 6), (6, 7, 765, 767, 763, 1015, 975, 1143, 1107, 997, 999, 1001, 995, 967, 969, 973, 991, 987, 993, 1021, 1019, 1017, 971, 963, 965, 1003, 1005, 989, 1007, 1009, 1141, 1117, 1111, 1109, 1245, 1267, 1265, 1255, 1257, 1239, 1259, 1241, 1221, 1219, 1223, 1157, 1151, 1153, 1155, 1129, 1131, 1133, 1127, 1099, 1101, 1105, 1123, 1119, 1125, 1149, 1147, 1145, 1103, 1095, 1097, 1135, 1137, 1121, 777, 773, 771, 781, 779, 787, 819, 817, 803, 801, 809, 807, 805, 783, 785, 813, 829, 827, 789, 799, 825, 823, 821, 791, 797, 775, 769, 815, 811, 793, 795, 839, 857, 849, 851, 855, 885, 881, 883, 837, 853, 869, 1139, 873, 867, 871, 831, 835, 833, 859, 863, 865, 861, 889, 893, 887, 891, 843, 847, 877, 875, 879, 845, 252, 254, 250, 502, 462, 630, 594, 484, 486, 488, 482, 454, 456, 460, 478, 474, 480, 508, 506, 504, 458, 450, 452, 490, 492, 476, 494, 496, 628, 604, 598, 596, 732, 754, 752, 742, 744, 726, 746, 728, 708, 706, 710, 644, 638, 640, 642, 616, 618, 620, 614, 586, 588, 592, 610, 606, 612, 636, 634, 632, 590, 582, 584, 622, 624, 608, 264, 260, 258, 268, 266, 274, 306, 304, 290, 288, 296, 294, 292, 270, 272, 300, 316, 314, 276, 286, 312, 310, 308, 278, 284, 262, 256, 302, 298, 280, 282, 326, 344, 336, 338, 342, 372, 368, 370, 324, 340, 356, 626, 360, 354, 358, 318, 322, 320, 346, 350, 352, 348, 376, 380, 374, 378, 330, 334, 364, 362, 366, 332, 4), (4, 5, 1, 0), (2, 6, 4, 0, 122, 133, 131, 125, 121, 107, 109, 111, 129, 127, 117, 113, 115, 119, 77, 81, 95, 83, 91, 93, 105, 99, 101, 103, 89, 87, 75, 79, 97, 85, 47, 49, 51, 61, 67, 63, 71, 69, 43, 65, 53, 45, 57, 55, 59, 73, 11, 15, 13, 29, 31, 27, 23, 25, 39, 17, 33, 37, 9, 21, 19, 35, 41, 135, 137, 139, 141, 143, 145, 147, 149, 151, 153, 155, 163, 159, 161, 157, 165, 167, 169, 171, 173, 175, 177, 179, 181, 183, 185, 189, 187, 193, 191, 195, 197, 199, 201, 203, 205, 207, 209, 213, 211, 221, 225, 217, 215, 223, 219, 227, 229, 237, 235, 243, 241, 239, 233, 231, 245, 247, 248), (7, 3, 249, 246, 244, 230, 232, 238, 240, 242, 234, 236, 228, 226, 218, 222, 214, 216, 224, 220, 210, 212, 208, 206, 204, 202, 200, 198, 196, 194, 190, 192, 186, 188, 184, 182, 180, 178, 176, 174, 172, 170, 168, 166, 164, 156, 160, 158, 162, 154, 152, 150, 148, 146, 144, 142, 140, 138, 136, 134, 40, 34, 18, 20, 8, 36, 32, 16, 38, 24, 22, 26, 30, 28, 12, 14, 10, 72, 58, 54, 56, 44, 52, 64, 42, 68, 70, 62, 66, 60, 50, 48, 46, 84, 96, 78, 74, 86, 88, 102, 100, 98, 104, 92, 90, 82, 94, 80, 76, 118, 114, 112, 116, 126, 128, 110, 108, 106, 120, 124, 130, 132, 123, 1, 5), (55, 54, 58, 59), (109, 108, 110, 111), (169, 168, 170, 171), (59, 58, 72, 73), (137, 136, 138, 139), (195, 194, 196, 197), (199, 198, 200, 201), (248, 844, 878, 874, 876, 846, 842, 890, 886, 892, 888, 860, 864, 862, 858, 832, 834, 830, 870, 866, 872, 1138, 868, 852, 836, 882, 880, 884, 854, 850, 848, 856, 838, 794, 792, 810, 814, 768, 774, 796, 790, 820, 822, 824, 798, 788, 826, 828, 812, 784, 782, 804, 806, 808, 800, 802, 816, 818, 786, 778, 780, 770, 772, 776, 1120, 1136, 1134, 1096, 1094, 1102, 1144, 1146, 1148, 1124, 1118, 1122, 1104, 1100, 1098, 1126, 1132, 1130, 1128, 1154, 1152, 1150, 1156, 1222, 1218, 1220, 1240, 1258, 1238, 1256, 1254, 1264, 1266, 1244, 1108, 1110, 1116, 1140, 1008, 1006, 988, 1004, 1002, 964, 962, 970, 1016, 1018, 1020, 992, 986, 990, 972, 968, 966, 994, 1000, 998, 996, 1106, 1142, 974, 1014, 762, 766, 764, 3, 2), (207, 206, 208, 209), (205, 204, 206, 207), (65, 64, 52, 53), (39, 38, 16, 17), (227, 226, 228, 229), (211, 210, 220, 221), (245, 244, 246, 247), (155, 154, 162, 163), (203, 202, 204, 205), (9, 8, 20, 21), (175, 174, 176, 177), (95, 94, 82, 83), (132, 133, 122, 123), (153, 152, 154, 155), (135, 134, 136, 137), (45, 44, 56, 57), (149, 148, 150, 151), (31, 30, 26, 27), (209, 208, 212, 213), (71, 70, 68, 69), (213, 212, 210, 211), (131, 130, 124, 125), (83, 82, 90, 91), (97, 96, 84, 85), (21, 20, 18, 19), (185, 184, 188, 189), (163, 162, 158, 159), (247, 246, 249, 248), (51, 50, 60, 61), (105, 104, 98, 99), (215, 214, 222, 223), (179, 178, 180, 181), (49, 48, 50, 51), (47, 46, 48, 49), (151, 150, 152, 153), (189, 188, 186, 187), (139, 138, 140, 141), (129, 128, 126, 127), (167, 166, 168, 169), (183, 182, 184, 185), (89, 88, 86, 87), (141, 140, 142, 143), (231, 230, 244, 245), (101, 100, 102, 103), (113, 112, 114, 115), (15, 14, 12, 13), (75, 74, 78, 79), (219, 218, 226, 227), (57, 56, 54, 55), (165, 164, 166, 167), (187, 186, 192, 193), (147, 146, 148, 149), (115, 114, 118, 119), (145, 144, 146, 147), (201, 200, 202, 203), (69, 68, 42, 43), (27, 26, 22, 23), (121, 120, 106, 107), (13, 12, 28, 29), (225, 224, 216, 217), (61, 60, 66, 67), (223, 222, 218, 219), (79, 78, 96, 97), (107, 106, 108, 109), (143, 142, 144, 145), (11, 10, 14, 15), (77, 76, 80, 81), (111, 110, 128, 129), (25, 24, 38, 39), (63, 62, 70, 71), (235, 234, 242, 243), (233, 232, 230, 231), (159, 158, 160, 161), (229, 228, 236, 237), (217, 216, 214, 215), (99, 98, 100, 101), (191, 190, 194, 195), (125, 124, 120, 121), (67, 66, 62, 63), (23, 22, 24, 25), (117, 116, 112, 113), (197, 196, 198, 199), (161, 160, 156, 157), (241, 240, 238, 239), (173, 172, 174, 175), (73, 72, 10, 11), (81, 80, 94, 95), (171, 170, 172, 173), (177, 176, 178, 179), (33, 32, 36, 37), (243, 242, 240, 241), (157, 156, 164, 165), (119, 118, 76, 77), (87, 86, 74, 75), (35, 34, 40, 41), (181, 180, 182, 183), (193, 192, 190, 191), (91, 90, 92, 93), (237, 236, 234, 235), (103, 102, 88, 89), (221, 220, 224, 225), (85, 84, 46, 47), (41, 40, 134, 135), (239, 238, 232, 233), (17, 16, 32, 33), (37, 36, 8, 9), (93, 92, 104, 105), (133, 132, 130, 131), (29, 28, 30, 31), (53, 52, 44, 45), (19, 18, 34, 35), (127, 126, 116, 117), (43, 42, 64, 65), (664, 665, 683, 682), (484, 485, 487, 486), (336, 337, 339, 338), (702, 703, 659, 658), (652, 653, 647, 646), (466, 467, 473, 472), (578, 579, 577, 576), (428, 429, 425, 424), (470, 471, 469, 468), (514, 515, 517, 516), (4, 332, 328, 388, 414, 404, 406, 412, 440, 436, 438, 386, 382, 428, 424, 408, 410, 426, 672, 676, 678, 674, 700, 704, 698, 702, 658, 662, 690, 686, 692, 660, 656, 688, 524, 526, 552, 542, 544, 550, 574, 572, 564, 546, 548, 566, 562, 520, 518, 528, 522, 554, 560, 558, 556, 580, 578, 576, 534, 536, 540, 568, 570, 538, 530, 532, 384, 416, 422, 420, 418, 446, 444, 442, 448, 652, 646, 648, 666, 684, 664, 682, 680, 694, 696, 670, 394, 396, 402, 430, 432, 400, 398, 668, 654, 390, 392, 434, 650, 716, 714, 722, 750, 748, 724, 720, 718, 756, 758, 760, 736, 738, 740, 734, 514, 516, 512, 510, 464, 466, 472, 498, 500, 470, 468, 602, 600, 730, 712, 252, 7, 5), (380, 381, 375, 374), (512, 513, 511, 510), (438, 439, 387, 386), (738, 739, 741, 740), (432, 433, 401, 400), (354, 355, 359, 358), (752, 753, 743, 742), (596, 597, 733, 732), (744, 745, 727, 726), (360, 361, 355, 354), (290, 291, 289, 288), (274, 275, 307, 306), (462, 463, 631, 630), (600, 601, 731, 730), (502, 503, 463, 462), (628, 629, 605, 604), (586, 587, 589, 588), (516, 517, 513, 512), (478, 479, 475, 474), (740, 741, 735, 734), (482, 483, 455, 454), (352, 353, 349, 348), (670, 671, 395, 394), (540, 541, 569, 568), (756, 757, 759, 758), (408, 409, 411, 410), (446, 447, 445, 444), (754, 755, 753, 752), (566, 567, 563, 562), (486, 487, 489, 488), (594, 595, 485, 484), (500, 501, 471, 470), (490, 491, 493, 492), (750, 751, 749, 748), (314, 315, 277, 276), (604, 605, 599, 598), (388, 389, 415, 414), (550, 551, 575, 574), (520, 521, 519, 518), (692, 693, 661, 660), (700, 701, 705, 704), (708, 709, 707, 706), (530, 531, 533, 532), (476, 477, 495, 494), (366, 367, 333, 332), (338, 339, 343, 342), (672, 673, 677, 676), (332, 333, 329, 328), (760, 761, 737, 736), (372, 373, 369, 368), (686, 687, 693, 692), (592, 593, 611, 610), (606, 607, 613, 612), (528, 529, 523, 522), (426, 427, 673, 672), (464, 465, 467, 466), (656, 657, 689, 688), (264, 265, 261, 260), (716, 717, 715, 714), (350, 351, 353, 352), (304, 305, 291, 290), (624, 625, 609, 608), (518, 519, 529, 528), (340, 341, 357, 356), (608, 609, 265, 264), (732, 733, 755, 754), (312, 313, 311, 310), (278, 279, 285, 284), (554, 555, 561, 560), (496, 497, 629, 628), (396, 397, 403, 402), (468, 469, 603, 602), (714, 715, 723, 722), (654, 655, 391, 390), (370, 371, 325, 324), (660, 661, 657, 656), (266, 267, 275, 274), (602, 603, 601, 600), (616, 617, 619, 618), (406, 407, 413, 412), (434, 435, 651, 650), (294, 295, 293, 292), (270, 271, 273, 272), (472, 473, 499, 498), (272, 273, 301, 300), (474, 475, 481, 480), (570, 571, 539, 538), (630, 631, 595, 594), (402, 403, 431, 430), (576, 577, 535, 534), (333, 367, 363, 365, 335, 331, 379, 375, 381, 377, 349, 353, 351, 347, 321, 323, 319, 359, 355, 361, 627, 357, 341, 325, 371, 369, 373, 343, 339, 337, 345, 327, 283, 281, 299, 303, 257, 263, 285, 279, 309, 311, 313, 287, 277, 315, 317, 301, 273, 271, 293, 295, 297, 289, 291, 305, 307, 275, 267, 269, 259, 261, 265, 609, 625, 623, 585, 583, 591, 633, 635, 637, 613, 607, 611, 593, 589, 587, 615, 621, 619, 617, 643, 641, 639, 645, 711, 707, 709, 729, 747, 727, 745, 743, 753, 755, 733, 597, 599, 605, 629, 497, 495, 477, 493, 491, 453, 451, 459, 505, 507, 509, 481, 475, 479, 461, 457, 455, 483, 489, 487, 485, 595, 631, 463, 503, 251, 255, 253, 122, 0), (414, 415, 405, 404), (558, 559, 557, 556), (712, 713, 253, 252), (690, 691, 687, 686), (398, 399, 669, 668), (524, 525, 527, 526), (582, 583, 585, 584), (522, 523, 555, 554), (412, 413, 441, 440), (560, 561, 559, 558), (306, 307, 305, 304), (362, 363, 367, 366), (742, 743, 745, 744), (730, 731, 713, 712), (676, 677, 679, 678), (298, 299, 281, 280), (688, 689, 525, 524), (662, 663, 691, 690), (598, 599, 597, 596), (378, 379, 331, 330), (458, 459, 451, 450), (394, 395, 397, 396), (658, 659, 663, 662), (326, 327, 345, 344), (564, 565, 547, 546), (454, 455, 457, 456), (322, 323, 321, 320), (392, 393, 435, 434), (384, 385, 417, 416), (724, 725, 721, 720), (720, 721, 719, 718), (254, 255, 251, 250), (562, 563, 521, 520), (526, 527, 553, 552), (364, 365, 363, 362), (342, 343, 373, 372), (498, 499, 501, 500), (310, 311, 309, 308), (430, 431, 433, 432), (542, 543, 545, 544), (358, 359, 319, 318), (480, 481, 509, 508), (534, 535, 537, 536), (324, 325, 341, 340), (536, 537, 541, 540), (440, 441, 437, 436), (678, 679, 675, 674), (368, 369, 371, 370), (680, 681, 695, 694), (574, 575, 573, 572), (748, 749, 725, 724), (666, 667, 685, 684), (546, 547, 549, 548), (382, 383, 429, 428), (250, 251, 503, 502), (610, 611, 607, 606), (282, 283, 327, 326), (722, 723, 751, 750), (308, 309, 279, 278), (614, 615, 587, 586), (726, 727, 747, 746), (556, 557, 581, 580), (442, 443, 449, 448), (252, 253, 255, 254), (650, 651, 717, 716), (262, 263, 257, 256), (718, 719, 757, 756), (320, 321, 347, 346), (444, 445, 443, 442), (694, 695, 697, 696), (590, 591, 583, 582), (492, 493, 477, 476), (706, 707, 711, 710), (548, 549, 567, 566), (668, 669, 655, 654), (356, 357, 627, 626), (268, 269, 267, 266), (538, 539, 531, 530), (728, 729, 709, 708), (634, 635, 633, 632), (584, 585, 623, 622), (410, 411, 427, 426), (374, 375, 379, 378), (632, 633, 591, 590), (390, 391, 393, 392), (642, 643, 617, 616), (276, 277, 287, 286), (418, 419, 447, 446), (452, 453, 491, 490), (636, 637, 635, 634), (746, 747, 729, 728), (646, 647, 649, 648), (568, 569, 571, 570), (302, 303, 299, 298), (258, 259, 269, 268), (330, 331, 335, 334), (450, 451, 453, 452), (404, 405, 407, 406), (696, 697, 671, 670), (436, 437, 439, 438), (552, 553, 543, 542), (588, 589, 593, 592), (334, 335, 365, 364), (348, 349, 377, 376), (580, 581, 579, 578), (376, 377, 381, 380), (612, 613, 637, 636), (386, 387, 383, 382), (456, 457, 461, 460), (280, 281, 283, 282), (328, 329, 389, 388), (532, 533, 385, 384), (448, 449, 653, 652), (758, 759, 761, 760), (510, 511, 465, 464), (684, 685, 665, 664), (544, 545, 551, 550), (296, 297, 295, 294), (286, 287, 313, 312), (260, 261, 259, 258), (698, 699, 703, 702), (618, 619, 621, 620), (318, 319, 323, 322), (710, 711, 645, 644), (300, 301, 317, 316), (488, 489, 483, 482), (424, 425, 409, 408), (288, 289, 297, 296), (682, 683, 681, 680), (346, 347, 351, 350), (256, 257, 303, 302), (638, 639, 641, 640), (704, 705, 699, 698), (494, 495, 497, 496), (416, 417, 423, 422), (508, 509, 507, 506), (422, 423, 421, 420), (460, 461, 479, 478), (344, 345, 337, 336), (420, 421, 419, 418), (622, 623, 625, 624), (504, 505, 459, 458), (572, 573, 565, 564), (734, 735, 515, 514), (292, 293, 271, 270), (626, 627, 361, 360), (736, 737, 739, 738), (284, 285, 263, 262), (674, 675, 701, 700), (316, 317, 315, 314), (620, 621, 615, 614), (648, 649, 667, 666), (400, 401, 399, 398), (644, 645, 639, 638), (640, 641, 643, 642), (506, 507, 505, 504), (1177, 1176, 1194, 1195), (997, 996, 998, 999), (849, 848, 850, 851), (1215, 1214, 1170, 1171), (1165, 1164, 1158, 1159), (979, 978, 984, 985), (1091, 1090, 1088, 1089), (941, 940, 936, 937), (983, 982, 980, 981), (1027, 1026, 1028, 1029), (252, 845, 841, 901, 927, 917, 919, 925, 953, 949, 951, 899, 895, 941, 937, 921, 923, 939, 1185, 1189, 1191, 1187, 1213, 1217, 1211, 1215, 1171, 1175, 1203, 1199, 1205, 1173, 1169, 1201, 1037, 1039, 1065, 1055, 1057, 1063, 1087, 1085, 1077, 1059, 1061, 1079, 1075, 1033, 1031, 1041, 1035, 1067, 1073, 1071, 1069, 1093, 1091, 1089, 1047, 1049, 1053, 1081, 1083, 1051, 1043, 1045, 897, 929, 935, 933, 931, 959, 957, 955, 961, 1165, 1159, 1161, 1179, 1197, 1177, 1195, 1193, 1207, 1209, 1183, 907, 909, 915, 943, 945, 913, 911, 1181, 1167, 903, 905, 947, 1163, 1229, 1227, 1235, 1263, 1261, 1237, 1233, 1231, 1269, 1271, 1273, 1249, 1251, 1253, 1247, 1027, 1029, 1025, 1023, 977, 979, 985, 1011, 1013, 983, 981, 1115, 1113, 1243, 1225, 765, 7), (893, 892, 886, 887), (1025, 1024, 1022, 1023), (951, 950, 898, 899), (1251, 1250, 1252, 1253), (945, 944, 912, 913), (867, 866, 870, 871), (1265, 1264, 1254, 1255), (1109, 1108, 1244, 1245), (1257, 1256, 1238, 1239), (873, 872, 866, 867), (803, 802, 800, 801), (787, 786, 818, 819), (975, 974, 1142, 1143), (1113, 1112, 1242, 1243), (1015, 1014, 974, 975), (1141, 1140, 1116, 1117), (1099, 1098, 1100, 1101), (1029, 1028, 1024, 1025), (991, 990, 986, 987), (1253, 1252, 1246, 1247), (995, 994, 966, 967), (865, 864, 860, 861), (1183, 1182, 906, 907), (1053, 1052, 1080, 1081), (1269, 1268, 1270, 1271), (921, 920, 922, 923), (959, 958, 956, 957), (1267, 1266, 1264, 1265), (1079, 1078, 1074, 1075), (999, 998, 1000, 1001), (1107, 1106, 996, 997), (1013, 1012, 982, 983), (1003, 1002, 1004, 1005), (1263, 1262, 1260, 1261), (827, 826, 788, 789), (1117, 1116, 1110, 1111), (901, 900, 926, 927), (1063, 1062, 1086, 1087), (1033, 1032, 1030, 1031), (1205, 1204, 1172, 1173), (1213, 1212, 1216, 1217), (1221, 1220, 1218, 1219), (1043, 1042, 1044, 1045), (989, 988, 1006, 1007), (879, 878, 844, 845), (851, 850, 854, 855), (1185, 1184, 1188, 1189), (845, 844, 840, 841), (1273, 1272, 1248, 1249), (885, 884, 880, 881), (1199, 1198, 1204, 1205), (1105, 1104, 1122, 1123), (1119, 1118, 1124, 1125), (1041, 1040, 1034, 1035), (939, 938, 1184, 1185), (977, 976, 978, 979), (1169, 1168, 1200, 1201), (777, 776, 772, 773), (1229, 1228, 1226, 1227), (863, 862, 864, 865), (817, 816, 802, 803), (1137, 1136, 1120, 1121), (1031, 1030, 1040, 1041), (853, 852, 868, 869), (1121, 1120, 776, 777), (1245, 1244, 1266, 1267), (825, 824, 822, 823), (791, 790, 796, 797), (1067, 1066, 1072, 1073), (1009, 1008, 1140, 1141), (909, 908, 914, 915), (981, 980, 1114, 1115), (1227, 1226, 1234, 1235), (1167, 1166, 902, 903), (883, 882, 836, 837), (1173, 1172, 1168, 1169), (779, 778, 786, 787), (1115, 1114, 1112, 1113), (1129, 1128, 1130, 1131), (919, 918, 924, 925), (947, 946, 1162, 1163), (807, 806, 804, 805), (783, 782, 784, 785), (985, 984, 1010, 1011), (785, 784, 812, 813), (987, 986, 992, 993), (1083, 1082, 1050, 1051), (1143, 1142, 1106, 1107), (915, 914, 942, 943), (1089, 1088, 1046, 1047), (927, 926, 916, 917), (1071, 1070, 1068, 1069), (1225, 1224, 764, 765), (1203, 1202, 1198, 1199), (911, 910, 1180, 1181), (1037, 1036, 1038, 1039), (1095, 1094, 1096, 1097), (1035, 1034, 1066, 1067), (925, 924, 952, 953), (1073, 1072, 1070, 1071), (819, 818, 816, 817), (875, 874, 878, 879), (1255, 1254, 1256, 1257), (1243, 1242, 1224, 1225), (1189, 1188, 1190, 1191), (811, 810, 792, 793), (1201, 1200, 1036, 1037), (1175, 1174, 1202, 1203), (1111, 1110, 1108, 1109), (891, 890, 842, 843), (971, 970, 962, 963), (907, 906, 908, 909), (1171, 1170, 1174, 1175), (839, 838, 856, 857), (1077, 1076, 1058, 1059), (967, 966, 968, 969), (835, 834, 832, 833), (905, 904, 946, 947), (897, 896, 928, 929), (1237, 1236, 1232, 1233), (1233, 1232, 1230, 1231), (767, 766, 762, 763), (1075, 1074, 1032, 1033), (1039, 1038, 1064, 1065), (877, 876, 874, 875), (855, 854, 884, 885), (1011, 1010, 1012, 1013), (823, 822, 820, 821), (943, 942, 944, 945), (1055, 1054, 1056, 1057), (871, 870, 830, 831), (993, 992, 1020, 1021), (1047, 1046, 1048, 1049), (837, 836, 852, 853), (1049, 1048, 1052, 1053), (953, 952, 948, 949), (1191, 1190, 1186, 1187), (881, 880, 882, 883), (1193, 1192, 1206, 1207), (1087, 1086, 1084, 1085), (1261, 1260, 1236, 1237), (1179, 1178, 1196, 1197), (1059, 1058, 1060, 1061), (895, 894, 940, 941), (763, 762, 1014, 1015), (1123, 1122, 1118, 1119), (795, 794, 838, 839), (1235, 1234, 1262, 1263), (821, 820, 790, 791), (1127, 1126, 1098, 1099), (1239, 1238, 1258, 1259), (1069, 1068, 1092, 1093), (955, 954, 960, 961), (765, 764, 766, 767), (1163, 1162, 1228, 1229), (775, 774, 768, 769), (1231, 1230, 1268, 1269), (833, 832, 858, 859), (957, 956, 954, 955), (1207, 1206, 1208, 1209), (1103, 1102, 1094, 1095), (1005, 1004, 988, 989), (1219, 1218, 1222, 1223), (1061, 1060, 1078, 1079), (1181, 1180, 1166, 1167), (869, 868, 1138, 1139), (781, 780, 778, 779), (1051, 1050, 1042, 1043), (1241, 1240, 1220, 1221), (1147, 1146, 1144, 1145), (1097, 1096, 1134, 1135), (923, 922, 938, 939), (887, 886, 890, 891), (1145, 1144, 1102, 1103), (903, 902, 904, 905), (1155, 1154, 1128, 1129), (789, 788, 798, 799), (931, 930, 958, 959), (965, 964, 1002, 1003), (1149, 1148, 1146, 1147), (1259, 1258, 1240, 1241), (1159, 1158, 1160, 1161), (1081, 1080, 1082, 1083), (815, 814, 810, 811), (771, 770, 780, 781), (843, 842, 846, 847), (963, 962, 964, 965), (917, 916, 918, 919), (1209, 1208, 1182, 1183), (949, 948, 950, 951), (1065, 1064, 1054, 1055), (1101, 1100, 1104, 1105), (847, 846, 876, 877), (861, 860, 888, 889), (1093, 1092, 1090, 1091), (889, 888, 892, 893), (1125, 1124, 1148, 1149), (899, 898, 894, 895), (969, 968, 972, 973), (793, 792, 794, 795), (841, 840, 900, 901), (1045, 1044, 896, 897), (961, 960, 1164, 1165), (1271, 1270, 1272, 1273), (1023, 1022, 976, 977), (1197, 1196, 1176, 1177), (1057, 1056, 1062, 1063), (809, 808, 806, 807), (799, 798, 824, 825), (773, 772, 770, 771), (1211, 1210, 1214, 1215), (1131, 1130, 1132, 1133), (831, 830, 834, 835), (1223, 1222, 1156, 1157), (813, 812, 828, 829), (1001, 1000, 994, 995), (937, 936, 920, 921), (801, 800, 808, 809), (1195, 1194, 1192, 1193), (859, 858, 862, 863), (769, 768, 814, 815), (1151, 1150, 1152, 1153), (1217, 1216, 1210, 1211), (1007, 1006, 1008, 1009), (929, 928, 934, 935), (1021, 1020, 1018, 1019), (3, 764, 1224, 1242, 1112, 1114, 980, 982, 1012, 1010, 984, 978, 976, 1022, 1024, 1028, 1026, 1246, 1252, 1250, 1248, 1272, 1270, 1268, 1230, 1232, 1236, 1260, 1262, 1234, 1226, 1228, 1162, 946, 904, 902, 1166, 1180, 910, 912, 944, 942, 914, 908, 906, 1182, 1208, 1206, 1192, 1194, 1176, 1196, 1178, 1160, 1158, 1164, 960, 954, 956, 958, 930, 932, 934, 928, 896, 1044, 1042, 1050, 1082, 1080, 1052, 1048, 1046, 1088, 1090, 1092, 1068, 1070, 1072, 1066, 1034, 1040, 1030, 1032, 1074, 1078, 1060, 1058, 1076, 1084, 1086, 1062, 1056, 1054, 1064, 1038, 1036, 1200, 1168, 1172, 1204, 1198, 1202, 1174, 1170, 1214, 1210, 1216, 1212, 1186, 1190, 1188, 1184, 938, 922, 920, 936, 940, 894, 898, 950, 948, 952, 924, 918, 916, 926, 900, 840, 844, 248, 249), (935, 934, 932, 933), (973, 972, 990, 991), (857, 856, 848, 849), (933, 932, 930, 931), (1135, 1134, 1136, 1137), (1017, 1016, 970, 971), (1085, 1084, 1076, 1077), (1247, 1246, 1026, 1027), (805, 804, 782, 783), (1139, 1138, 872, 873), (1249, 1248, 1250, 1251), (797, 796, 774, 775), (1187, 1186, 1212, 1213), (829, 828, 826, 827), (1133, 1132, 1126, 1127), (1161, 1160, 1178, 1179), (913, 912, 910, 911), (1157, 1156, 1150, 1151), (1153, 1152, 1154, 1155), (1019, 1018, 1016, 1017)])
me_cube.use_remesh_preserve_volume = False
me_cube.use_remesh_preserve_attributes = False
me_cube.use_mirror_vertex_groups = False
me_cube.update()

# ---- objects
ob_bracket = bpy.data.objects.new('bracket', me_cube)

# ---- transforms, parenting, visibility, modifiers, constraints
ob_bracket.location = (0.0, 0.0, 29.75)
ob_bracket.rotation_euler = (0.0, 1.571, 0.0)
ob_bracket.lineart.crease_threshold = 0.0

# ---- collection membership
col_collection_1.objects.link(ob_bracket)

# ---- scene / render settings (as saved in the file)
scene.frame_start = 1; scene.frame_end = 250; scene.frame_set(6)
scene.render.engine = 'BLENDER_EEVEE_NEXT'
scene.render.resolution_percentage = 50
scene.render.dither_intensity = 0.0
scene.cycles.use_denoising = False
scene.cycles.samples = 128
scene.cycles.sampling_pattern = 'TABULATED_SOBOL'
scene.cycles.light_sampling_threshold = 0.0
scene.cycles.use_adaptive_sampling = False
scene.cycles.use_light_tree = False
scene.cycles.blur_glossy = 0.0
scene.cycles.sample_clamp_indirect = 0.0
scene.view_settings.view_transform = 'Standard'
bpy.context.view_layer.update()

# ---- added for rendering (the .blend has no active camera and no usable light): camera, sun
cam_auto = bpy.data.cameras.new('AutoCamera')
cam_auto.lens = 50.0
cam_auto.sensor_width = 36.0
cam_auto.clip_end = 1222.99
ob_auto_camera = bpy.data.objects.new('AutoCamera', cam_auto)
scene.collection.objects.link(ob_auto_camera)
ob_auto_camera.location = (69.6861, -83.6234, 69.3739)
ob_auto_camera.rotation_euler = (1.09748, -7.21219e-08, 0.694738)
scene.camera = ob_auto_camera
light_auto_sun = bpy.data.lights.new('AutoSun', 'SUN')
light_auto_sun.energy = 3.0
light_auto_sun.angle = 0.0523599
ob_auto_sun = bpy.data.objects.new('AutoSun', light_auto_sun)
scene.collection.objects.link(ob_auto_sun)
ob_auto_sun.rotation_euler = (0.872665, 0.174533, 0.523599)
bpy.context.view_layer.update()
